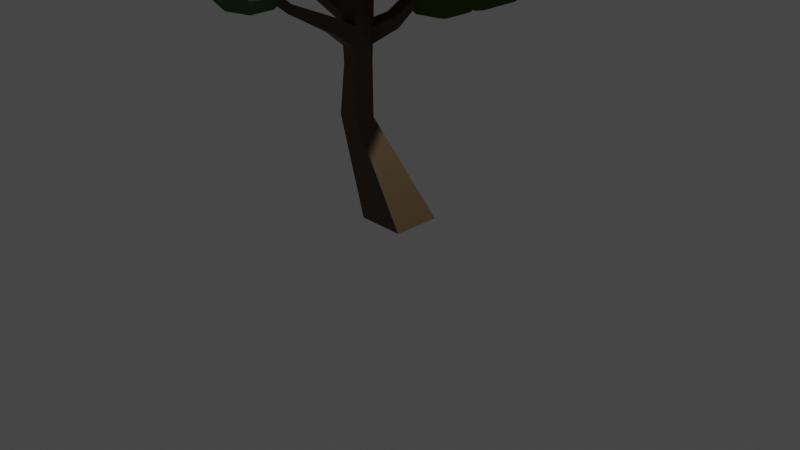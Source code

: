 # Source: tree2.blend  (saved by Blender 3.2.14; exported with 4.5.12 LTS)
import bpy
from mathutils import Matrix  # noqa: F401  (used for matrix-valued properties, if any)

bpy.ops.wm.read_factory_settings(use_empty=True)
scene = bpy.context.scene
scene.name = 'Scene'

# ---- collections
col_collection = bpy.data.collections.new('Collection'); scene.collection.children.link(col_collection)

# ---- materials (node trees are filled in below, after node groups)
mat_material3 = bpy.data.materials.new('Material3')
mat_material3.use_transparent_shadow = False
mat_material1 = bpy.data.materials.new('Material1')
mat_material1.use_transparent_shadow = False
mat_material2 = bpy.data.materials.new('Material2')
mat_material2.use_transparent_shadow = False

# ---- material node trees
mat_material3.use_nodes = True; mat_material3.node_tree.nodes.clear()
_N = mat_material3.node_tree.nodes; _L = mat_material3.node_tree.links
n0 = _N.new('ShaderNodeOutputMaterial'); n0.name = 'Material Output'; n0.location = (300, 300)
n1 = _N.new('ShaderNodeBsdfPrincipled'); n1.name = 'Principled BSDF'; n1.location = (10, 300)
n1.distribution = 'GGX'
n1.subsurface_method = 'RANDOM_WALK_SKIN'
n1.inputs[0].default_value = (0.07016, 0.04268, 0.01655, 1.0)
n1.inputs[3].default_value = 1.45
n1.inputs[27].default_value = (0.0, 0.0, 0.0, 1.0)
n1.inputs[28].default_value = 1.0
_L.new(n1.outputs[0], n0.inputs[0])
n0.is_active_output = True
mat_material1.use_nodes = True; mat_material1.node_tree.nodes.clear()
_N = mat_material1.node_tree.nodes; _L = mat_material1.node_tree.links
n0 = _N.new('ShaderNodeBsdfPrincipled'); n0.name = 'Principled BSDF'; n0.location = (10, 300)
n0.distribution = 'GGX'
n0.subsurface_method = 'RANDOM_WALK_SKIN'
n0.inputs[0].default_value = (0.07197, 0.1394, 0.06555, 1.0)
n0.inputs[2].default_value = 1.0
n0.inputs[3].default_value = 1.45
n0.inputs[13].default_value = 0.0
n0.inputs[27].default_value = (0.0, 0.0, 0.0, 1.0)
n0.inputs[28].default_value = 1.0
n1 = _N.new('ShaderNodeOutputMaterial'); n1.name = 'Material Output'; n1.location = (300, 300)
_L.new(n0.outputs[0], n1.inputs[0])
n1.is_active_output = True
mat_material2.use_nodes = True; mat_material2.node_tree.nodes.clear()
_N = mat_material2.node_tree.nodes; _L = mat_material2.node_tree.links
n0 = _N.new('ShaderNodeBsdfPrincipled'); n0.name = 'Principled BSDF'; n0.location = (10, 300)
n0.distribution = 'GGX'
n0.subsurface_method = 'RANDOM_WALK_SKIN'
n0.inputs[0].default_value = (0.05735, 0.1014, 0.01867, 1.0)
n0.inputs[2].default_value = 1.0
n0.inputs[3].default_value = 1.45
n0.inputs[13].default_value = 0.0
n0.inputs[27].default_value = (0.0, 0.0, 0.0, 1.0)
n0.inputs[28].default_value = 1.0
n1 = _N.new('ShaderNodeOutputMaterial'); n1.name = 'Material Output'; n1.location = (300, 300)
_L.new(n0.outputs[0], n1.inputs[0])
n1.is_active_output = True

# ---- world
world_world = bpy.data.worlds.new('World'); scene.world = world_world
world_world.use_nodes = True; world_world.node_tree.nodes.clear()
_N = world_world.node_tree.nodes; _L = world_world.node_tree.links
n0 = _N.new('ShaderNodeOutputWorld'); n0.name = 'World Output'; n0.location = (300, 300)
n1 = _N.new('ShaderNodeBackground'); n1.name = 'Background'; n1.location = (10, 300)
n1.inputs[0].default_value = (0.05088, 0.05088, 0.05088, 1.0)
_L.new(n1.outputs[0], n0.inputs[0])
n0.is_active_output = True
world_world.color = (0.05088, 0.05088, 0.05088)
world_world.use_sun_shadow = False
world_world.sun_shadow_jitter_overblur = 0.0

# ---- cameras
cam_camera = bpy.data.cameras.new('Camera')
cam_camera.clip_end = 100.0
cam_camera.ortho_scale = 7.314

# ---- lights
light_light = bpy.data.lights.new('Light', 'POINT')
light_light.transmission_factor = 0.0
light_light.energy = 1000.0
light_light.shadow_soft_size = 0.1
light_light.shadow_maximum_resolution = 0.006
light_light.use_absolute_resolution = True

# ---- meshes
me_cube2 = bpy.data.meshes.new('Cube2')
me_cube2.from_pydata([(-0.2555, -0.2555, 0.008776), (-0.4531, -0.3555, 1.096), (-0.2555, 0.2555, 0.008776), (-0.4555, -0.1287, 1.084), (0.2555, -0.2555, 0.008776), (-0.2264, -0.3538, 1.083), (0.2555, 0.2555, 0.008776), (-0.2288, -0.1271, 1.07), (-0.4148, -0.3301, 1.625), (-0.4136, -0.1382, 1.638), (-0.2214, -0.1397, 1.643), (-0.2226, -0.3316, 1.63), (-0.4216, -0.3611, 2.294), (-0.4202, -0.1345, 2.309), (-0.1931, -0.1363, 2.315), (-0.1946, -0.3629, 2.299), (-0.3442, 0.03238, 2.959), (-0.3423, 0.3253, 2.979), (-0.04882, 0.323, 2.986), (-0.05066, 0.03004, 2.966), (-0.2143, -0.1389, 1.811), (-0.2073, -0.138, 1.979), (-0.2002, -0.1371, 2.147), (-0.2016, -0.3551, 2.132), (-0.2086, -0.3472, 2.02), (-0.2156, -0.3394, 1.798), (-0.4165, -0.3378, 1.793), (-0.4182, -0.3456, 2.015), (-0.4199, -0.3533, 2.127), (-0.4185, -0.1354, 2.141), (-0.4169, -0.1363, 1.974), (-0.4153, -0.1373, 1.806), (-1.106, -0.2547, 2.199), (-1.107, -0.2595, 2.301), (-1.106, -0.1255, 2.31), (-1.105, -0.1261, 2.207), (-1.277, -0.2612, 2.393), (-1.279, -0.2703, 2.59), (-1.277, -0.0139, 2.607), (-1.275, -0.01498, 2.41), (-1.377, 0.01246, 2.709), (-1.377, 0.01118, 2.737), (-1.377, 0.04731, 2.739), (-1.377, 0.04716, 2.712), (-0.1586, -0.2647, 2.343), (-0.1226, -0.1664, 2.509), (-0.08664, -0.06819, 2.8), (-0.3635, -0.06599, 2.793), (-0.3829, -0.1644, 2.626), (-0.4022, -0.2627, 2.46), (-0.4007, -0.01954, 2.477), (-0.3812, 0.09541, 2.644), (-0.3618, 0.2104, 2.811), (-0.0849, 0.2082, 2.818), (-0.121, 0.09334, 2.527), (-0.1571, -0.02148, 2.359), (0.7562, -0.2334, 2.906), (0.7658, -0.2072, 2.95), (0.7662, -0.1382, 2.955), (0.7566, -0.1687, 2.91), (0.9673, -0.2315, 3.136), (0.9769, -0.2054, 3.181), (0.9773, -0.1363, 3.186), (0.9677, -0.1669, 3.141), (0.3226, -0.02242, 2.679), (0.2998, -0.09509, 2.573), (0.3216, -0.1868, 2.668), (0.2988, -0.249, 2.563), (0.0235, -0.02538, 1.993), (0.02897, -0.02471, 2.123), (-0.1335, -0.02342, 2.119), (-0.1323, -0.02414, 1.989), (0.2014, 0.1744, 2.332), (0.2053, 0.1748, 2.426), (0.08817, 0.1758, 2.423), (0.08908, 0.1753, 2.329), (-0.445, -0.1311, 1.222), (-0.4346, -0.1335, 1.361), (-0.4241, -0.1358, 1.5), (-0.2232, -0.1365, 1.5), (-0.2251, -0.1334, 1.357), (-0.2269, -0.1302, 1.214), (-0.2235, -0.3372, 1.493), (-0.2245, -0.3427, 1.356), (-0.2255, -0.3483, 1.22), (-0.4436, -0.3491, 1.228), (-0.434, -0.3428, 1.361), (-0.4244, -0.3364, 1.493), (-0.326, -0.5034, 2.114), (-0.333, -0.4955, 1.947), (-0.4769, -0.494, 1.942), (-0.4786, -0.5017, 2.109), (-0.4987, -0.8632, 2.271), (-0.5107, -0.9121, 2.191), (-0.5393, -0.8314, 2.183), (-0.6251, -0.8622, 2.268), (-0.7129, -1.04, 2.474), (-0.7249, -1.089, 2.393), (-0.7535, -1.008, 2.386), (-0.8393, -1.039, 2.471)], [], [(0, 1, 3, 2), (2, 3, 7, 6), (6, 7, 5, 4), (4, 5, 1, 0), (2, 6, 4, 0), (79, 78, 9, 10), (23, 22, 14, 15), (82, 79, 10, 11), (78, 87, 8, 9), (87, 82, 11, 8), (47, 46, 19, 16), (29, 28, 12, 13), (28, 23, 15, 12), (22, 29, 13, 14), (18, 17, 16, 19), (53, 52, 17, 18), (46, 53, 18, 19), (52, 47, 16, 17), (10, 9, 31, 20), (21, 20, 68, 69), (21, 30, 29, 22), (27, 26, 90, 91), (27, 24, 23, 28), (9, 8, 26, 31), (31, 26, 27, 30), (28, 29, 34, 33), (11, 10, 20, 25), (25, 20, 21, 24), (24, 21, 22, 23), (35, 32, 36, 39), (29, 30, 35, 34), (27, 28, 33, 32), (30, 27, 32, 35), (37, 38, 42, 41), (32, 33, 37, 36), (33, 34, 38, 37), (34, 35, 39, 38), (43, 40, 41, 42), (38, 39, 43, 42), (39, 36, 40, 43), (36, 37, 41, 40), (13, 12, 49, 50), (50, 49, 48, 51), (51, 48, 47, 52), (15, 14, 55, 44), (65, 64, 58, 59), (45, 54, 53, 46), (14, 13, 50, 55), (55, 50, 51, 54), (54, 51, 52, 53), (12, 15, 44, 49), (49, 44, 45, 48), (48, 45, 46, 47), (58, 57, 61, 62), (64, 66, 57, 58), (66, 67, 56, 57), (67, 65, 59, 56), (60, 63, 62, 61), (59, 58, 62, 63), (56, 59, 63, 60), (57, 56, 60, 61), (44, 55, 65, 67), (45, 44, 67, 66), (54, 45, 66, 64), (55, 54, 64, 65), (70, 69, 73, 74), (20, 31, 71, 68), (30, 21, 69, 70), (31, 30, 70, 71), (72, 75, 74, 73), (71, 70, 74, 75), (68, 71, 75, 72), (69, 68, 72, 73), (8, 11, 25, 26), (1, 5, 84, 85), (85, 84, 83, 86), (86, 83, 82, 87), (3, 1, 85, 76), (76, 85, 86, 77), (77, 86, 87, 78), (5, 7, 81, 84), (84, 81, 80, 83), (83, 80, 79, 82), (7, 3, 76, 81), (81, 76, 77, 80), (80, 77, 78, 79), (90, 89, 93, 94), (25, 24, 88, 89), (24, 27, 91, 88), (26, 25, 89, 90), (92, 95, 99, 96), (89, 88, 92, 93), (88, 91, 95, 92), (91, 90, 94, 95), (71, 68, 69, 70), (98, 97, 96, 99), (95, 94, 98, 99), (94, 93, 97, 98), (93, 92, 96, 97)])
_uv = me_cube2.uv_layers.new(name='UVMap')
_uv.uv.foreach_set('vector', [0.375, 0.0, 0.625, 0.0, 0.625, 0.25, 0.375, 0.25, 0.375, 0.25, 0.625, 0.25, 0.625, 0.5, 0.375, 0.5, 0.375, 0.5, 0.625, 0.5, 0.625, 0.75, 0.375, 0.75, 0.375, 0.75, 0.625, 0.75, 0.625, 1.0, 0.375, 1.0, 0.125, 0.5, 0.375, 0.5, 0.375, 0.75, 0.125, 0.75, 0.625, 0.5, 0.625, 0.25, 0.625, 0.25, 0.625, 0.5, 0.625, 0.75, 0.625, 0.5, 0.625, 0.5, 0.625, 0.75, 0.625, 0.75, 0.625, 0.5, 0.625, 0.5, 0.625, 0.75, 0.625, 0.25, 0.625, 0.0, 0.625, 0.0, 0.625, 0.25, 0.625, 1.0, 0.625, 0.75, 0.625, 0.75, 0.625, 1.0, 0.625, 1.0, 0.625, 0.75, 0.625, 0.75, 0.625, 1.0, 0.625, 0.25, 0.625, 0.0, 0.625, 0.0, 0.625, 0.25, 0.625, 1.0, 0.625, 0.75, 0.625, 0.75, 0.625, 1.0, 0.625, 0.5, 0.625, 0.25, 0.625, 0.25, 0.625, 0.5, 0.625, 0.5, 0.875, 0.5, 0.875, 0.75, 0.625, 0.75, 0.625, 0.5, 0.625, 0.25, 0.625, 0.25, 0.625, 0.5, 0.625, 0.75, 0.625, 0.5, 0.625, 0.5, 0.625, 0.75, 0.625, 0.25, 0.625, 0.0, 0.625, 0.0, 0.625, 0.25, 0.625, 0.5, 0.625, 0.25, 0.625, 0.25, 0.625, 0.5, 0.625, 0.5, 0.625, 0.5, 0.625, 0.5, 0.625, 0.5, 0.625, 0.5, 0.625, 0.25, 0.625, 0.25, 0.625, 0.5, 0.625, 0.0, 0.625, 0.0, 0.625, 0.0, 0.625, 0.0, 0.625, 1.0, 0.625, 0.75, 0.625, 0.75, 0.625, 1.0, 0.625, 0.25, 0.625, 0.0, 0.625, 0.0, 0.625, 0.25, 0.625, 0.25, 0.625, 0.0, 0.625, 0.0, 0.625, 0.25, 0.625, 0.0, 0.625, 0.25, 0.625, 0.25, 0.625, 0.0, 0.625, 0.75, 0.625, 0.5, 0.625, 0.5, 0.625, 0.75, 0.625, 0.75, 0.625, 0.5, 0.625, 0.5, 0.625, 0.75, 0.625, 0.75, 0.625, 0.5, 0.625, 0.5, 0.625, 0.75, 0.625, 0.25, 0.625, 0.0, 0.625, 0.0, 0.625, 0.25, 0.625, 0.25, 0.625, 0.25, 0.625, 0.25, 0.625, 0.25, 0.625, 1.0, 0.625, 1.0, 0.625, 1.0, 0.625, 1.0, 0.625, 0.25, 0.625, 0.0, 0.625, 0.0, 0.625, 0.25, 0.625, 0.0, 0.625, 0.25, 0.625, 0.25, 0.625, 0.0, 0.625, 1.0, 0.625, 1.0, 0.625, 1.0, 0.625, 1.0, 0.625, 0.0, 0.625, 0.25, 0.625, 0.25, 0.625, 0.0, 0.625, 0.25, 0.625, 0.25, 0.625, 0.25, 0.625, 0.25, 0.625, 0.25, 0.625, 0.0, 0.625, 0.0, 0.625, 0.25, 0.625, 0.25, 0.625, 0.25, 0.625, 0.25, 0.625, 0.25, 0.625, 0.25, 0.625, 0.0, 0.625, 0.0, 0.625, 0.25, 0.625, 1.0, 0.625, 1.0, 0.625, 1.0, 0.625, 1.0, 0.625, 0.25, 0.625, 0.0, 0.625, 0.0, 0.625, 0.25, 0.625, 0.25, 0.625, 0.0, 0.625, 0.0, 0.625, 0.25, 0.625, 0.25, 0.625, 0.0, 0.625, 0.0, 0.625, 0.25, 0.625, 0.75, 0.625, 0.5, 0.625, 0.5, 0.625, 0.75, 0.625, 0.5, 0.625, 0.5, 0.625, 0.5, 0.625, 0.5, 0.625, 0.75, 0.625, 0.5, 0.625, 0.5, 0.625, 0.75, 0.625, 0.5, 0.625, 0.25, 0.625, 0.25, 0.625, 0.5, 0.625, 0.5, 0.625, 0.25, 0.625, 0.25, 0.625, 0.5, 0.625, 0.5, 0.625, 0.25, 0.625, 0.25, 0.625, 0.5, 0.625, 1.0, 0.625, 0.75, 0.625, 0.75, 0.625, 1.0, 0.625, 1.0, 0.625, 0.75, 0.625, 0.75, 0.625, 1.0, 0.625, 1.0, 0.625, 0.75, 0.625, 0.75, 0.625, 1.0, 0.625, 0.5, 0.625, 0.75, 0.625, 0.75, 0.625, 0.5, 0.625, 0.5, 0.625, 0.75, 0.625, 0.75, 0.625, 0.5, 0.625, 0.75, 0.625, 0.75, 0.625, 0.75, 0.625, 0.75, 0.625, 0.75, 0.625, 0.5, 0.625, 0.5, 0.625, 0.75, 0.625, 0.75, 0.625, 0.5, 0.625, 0.5, 0.625, 0.75, 0.625, 0.5, 0.625, 0.5, 0.625, 0.5, 0.625, 0.5, 0.625, 0.75, 0.625, 0.5, 0.625, 0.5, 0.625, 0.75, 0.625, 0.75, 0.625, 0.75, 0.625, 0.75, 0.625, 0.75, 0.625, 0.75, 0.625, 0.5, 0.625, 0.5, 0.625, 0.75, 0.625, 0.75, 0.625, 0.75, 0.625, 0.75, 0.625, 0.75, 0.625, 0.5, 0.625, 0.75, 0.625, 0.75, 0.625, 0.5, 0.625, 0.5, 0.625, 0.5, 0.625, 0.5, 0.625, 0.5, 0.625, 0.25, 0.625, 0.5, 0.625, 0.5, 0.625, 0.25, 0.625, 0.5, 0.625, 0.25, 0.625, 0.25, 0.625, 0.5, 0.625, 0.25, 0.625, 0.5, 0.625, 0.5, 0.625, 0.25, 0.625, 0.25, 0.625, 0.25, 0.625, 0.25, 0.625, 0.25, 0.625, 0.5, 0.625, 0.25, 0.625, 0.25, 0.625, 0.5, 0.625, 0.25, 0.625, 0.25, 0.625, 0.25, 0.625, 0.25, 0.625, 0.5, 0.625, 0.25, 0.625, 0.25, 0.625, 0.5, 0.625, 0.5, 0.625, 0.5, 0.625, 0.5, 0.625, 0.5, 0.625, 0.0, 0.625, 0.75, 0.625, 0.75, 0.625, 0.0, 0.625, 1.0, 0.625, 0.75, 0.625, 0.75, 0.625, 1.0, 0.625, 1.0, 0.625, 0.75, 0.625, 0.75, 0.625, 1.0, 0.625, 1.0, 0.625, 0.75, 0.625, 0.75, 0.625, 1.0, 0.625, 0.25, 0.625, 0.0, 0.625, 0.0, 0.625, 0.25, 0.625, 0.25, 0.625, 0.0, 0.625, 0.0, 0.625, 0.25, 0.625, 0.25, 0.625, 0.0, 0.625, 0.0, 0.625, 0.25, 0.625, 0.75, 0.625, 0.5, 0.625, 0.5, 0.625, 0.75, 0.625, 0.75, 0.625, 0.5, 0.625, 0.5, 0.625, 0.75, 0.625, 0.75, 0.625, 0.5, 0.625, 0.5, 0.625, 0.75, 0.625, 0.5, 0.625, 0.25, 0.625, 0.25, 0.625, 0.5, 0.625, 0.5, 0.625, 0.25, 0.625, 0.25, 0.625, 0.5, 0.625, 0.5, 0.625, 0.25, 0.625, 0.25, 0.625, 0.5, 0.625, 0.0, 0.625, 0.75, 0.625, 0.75, 0.625, 0.0, 0.625, 0.75, 0.625, 0.75, 0.625, 0.75, 0.625, 0.75, 0.625, 0.75, 0.625, 1.0, 0.625, 1.0, 0.625, 0.75, 0.625, 0.0, 0.625, 0.75, 0.625, 0.75, 0.625, 0.0, 0.625, 0.75, 0.625, 1.0, 0.625, 1.0, 0.625, 0.75, 0.625, 0.75, 0.625, 0.75, 0.625, 0.75, 0.625, 0.75, 0.625, 0.75, 0.625, 1.0, 0.625, 1.0, 0.625, 0.75, 0.625, 0.0, 0.625, 0.0, 0.625, 0.0, 0.625, 0.0, 0.0, 0.0, 0.0, 0.0, 0.0, 0.0, 0.0, 0.0, 0.625, 1.0, 0.625, 0.75, 0.625, 0.75, 0.625, 1.0, 0.625, 0.0, 0.625, 0.0, 0.625, 0.0, 0.625, 0.0, 0.625, 0.0, 0.625, 0.75, 0.625, 0.75, 0.625, 0.0, 0.625, 0.75, 0.625, 0.75, 0.625, 0.75, 0.625, 0.75])
me_cube2.materials.append(mat_material3)
me_cube2.update()
me_icosphere = bpy.data.meshes.new('Icosphere')
me_icosphere.from_pydata([(0.0, 0.0, -1.0), (0.7236, -0.5257, -0.4472), (-0.2764, -0.8506, -0.4472), (-0.8944, 0.0, -0.4472), (-0.2764, 0.8506, -0.4472), (0.7236, 0.5257, -0.4472), (0.2764, -0.8506, 0.4472), (-0.7236, -0.5257, 0.4472), (-0.7236, 0.5257, 0.4472), (0.2764, 0.8506, 0.4472), (0.8944, 0.0, 0.4472), (0.0, 0.0, 1.0), (-0.1625, -0.5, -0.8507), (0.4253, -0.309, -0.8507), (0.2629, -0.809, -0.5257), (0.8506, 0.0, -0.5257), (0.4253, 0.309, -0.8507), (-0.5257, 0.0, -0.8507), (-0.6882, -0.5, -0.5257), (-0.1625, 0.5, -0.8507), (-0.6882, 0.5, -0.5257), (0.2629, 0.809, -0.5257), (0.9511, -0.309, 0.0), (0.9511, 0.309, 0.0), (0.0, -1.0, 0.0), (0.5878, -0.809, 0.0), (-0.9511, -0.309, 0.0), (-0.5878, -0.809, 0.0), (-0.5878, 0.809, 0.0), (-0.9511, 0.309, 0.0), (0.5878, 0.809, 0.0), (0.0, 1.0, 0.0), (0.6882, -0.5, 0.5257), (-0.2629, -0.809, 0.5257), (-0.8506, 0.0, 0.5257), (-0.2629, 0.809, 0.5257), (0.6882, 0.5, 0.5257), (0.1625, -0.5, 0.8507), (0.5257, 0.0, 0.8507), (-0.4253, -0.309, 0.8507), (-0.4253, 0.309, 0.8507), (0.1625, 0.5, 0.8507)], [], [(0, 13, 12), (1, 13, 15), (0, 12, 17), (0, 17, 19), (0, 19, 16), (1, 15, 22), (2, 14, 24), (3, 18, 26), (4, 20, 28), (5, 21, 30), (1, 22, 25), (2, 24, 27), (3, 26, 29), (4, 28, 31), (5, 30, 23), (6, 32, 37), (7, 33, 39), (8, 34, 40), (9, 35, 41), (10, 36, 38), (38, 41, 11), (38, 36, 41), (36, 9, 41), (41, 40, 11), (41, 35, 40), (35, 8, 40), (40, 39, 11), (40, 34, 39), (34, 7, 39), (39, 37, 11), (39, 33, 37), (33, 6, 37), (37, 38, 11), (37, 32, 38), (32, 10, 38), (23, 36, 10), (23, 30, 36), (30, 9, 36), (31, 35, 9), (31, 28, 35), (28, 8, 35), (29, 34, 8), (29, 26, 34), (26, 7, 34), (27, 33, 7), (27, 24, 33), (24, 6, 33), (25, 32, 6), (25, 22, 32), (22, 10, 32), (30, 31, 9), (30, 21, 31), (21, 4, 31), (28, 29, 8), (28, 20, 29), (20, 3, 29), (26, 27, 7), (26, 18, 27), (18, 2, 27), (24, 25, 6), (24, 14, 25), (14, 1, 25), (22, 23, 10), (22, 15, 23), (15, 5, 23), (16, 21, 5), (16, 19, 21), (19, 4, 21), (19, 20, 4), (19, 17, 20), (17, 3, 20), (17, 18, 3), (17, 12, 18), (12, 2, 18), (15, 16, 5), (15, 13, 16), (13, 0, 16), (12, 14, 2), (12, 13, 14), (13, 1, 14)])
_uv = me_icosphere.uv_layers.new(name='UVMap')
_uv.uv.foreach_set('vector', [0.1818, 0.0, 0.2273, 0.07873, 0.1364, 0.07873, 0.2727, 0.1575, 0.3182, 0.07873, 0.3636, 0.1575, 0.9091, 0.0, 0.9545, 0.07873, 0.8636, 0.07873, 0.7273, 0.0, 0.7727, 0.07873, 0.6818, 0.07873, 0.5455, 0.0, 0.5909, 0.07873, 0.5, 0.07873, 0.2727, 0.1575, 0.3636, 0.1575, 0.3182, 0.2362, 0.09091, 0.1575, 0.1818, 0.1575, 0.1364, 0.2362, 0.8182, 0.1575, 0.9091, 0.1575, 0.8636, 0.2362, 0.6364, 0.1575, 0.7273, 0.1575, 0.6818, 0.2362, 0.4545, 0.1575, 0.5455, 0.1575, 0.5, 0.2362, 0.2727, 0.1575, 0.3182, 0.2362, 0.2273, 0.2362, 0.09091, 0.1575, 0.1364, 0.2362, 0.04546, 0.2362, 0.8182, 0.1575, 0.8636, 0.2362, 0.7727, 0.2362, 0.6364, 0.1575, 0.6818, 0.2362, 0.5909, 0.2362, 0.4545, 0.1575, 0.5, 0.2362, 0.4091, 0.2362, 0.1818, 0.3149, 0.2727, 0.3149, 0.2273, 0.3937, 0.0, 0.3149, 0.09091, 0.3149, 0.04546, 0.3937, 0.7273, 0.3149, 0.8182, 0.3149, 0.7727, 0.3937, 0.5455, 0.3149, 0.6364, 0.3149, 0.5909, 0.3937, 0.3636, 0.3149, 0.4545, 0.3149, 0.4091, 0.3937, 0.4091, 0.3937, 0.5, 0.3937, 0.4545, 0.4724, 0.4091, 0.3937, 0.4545, 0.3149, 0.5, 0.3937, 0.4545, 0.3149, 0.5455, 0.3149, 0.5, 0.3937, 0.5909, 0.3937, 0.6818, 0.3937, 0.6364, 0.4724, 0.5909, 0.3937, 0.6364, 0.3149, 0.6818, 0.3937, 0.6364, 0.3149, 0.7273, 0.3149, 0.6818, 0.3937, 0.7727, 0.3937, 0.8636, 0.3937, 0.8182, 0.4724, 0.7727, 0.3937, 0.8182, 0.3149, 0.8636, 0.3937, 0.8182, 0.3149, 0.9091, 0.3149, 0.8636, 0.3937, 0.04546, 0.3937, 0.1364, 0.3937, 0.09091, 0.4724, 0.04546, 0.3937, 0.09091, 0.3149, 0.1364, 0.3937, 0.09091, 0.3149, 0.1818, 0.3149, 0.1364, 0.3937, 0.2273, 0.3937, 0.3182, 0.3937, 0.2727, 0.4724, 0.2273, 0.3937, 0.2727, 0.3149, 0.3182, 0.3937, 0.2727, 0.3149, 0.3636, 0.3149, 0.3182, 0.3937, 0.4091, 0.2362, 0.4545, 0.3149, 0.3636, 0.3149, 0.4091, 0.2362, 0.5, 0.2362, 0.4545, 0.3149, 0.5, 0.2362, 0.5455, 0.3149, 0.4545, 0.3149, 0.5909, 0.2362, 0.6364, 0.3149, 0.5455, 0.3149, 0.5909, 0.2362, 0.6818, 0.2362, 0.6364, 0.3149, 0.6818, 0.2362, 0.7273, 0.3149, 0.6364, 0.3149, 0.7727, 0.2362, 0.8182, 0.3149, 0.7273, 0.3149, 0.7727, 0.2362, 0.8636, 0.2362, 0.8182, 0.3149, 0.8636, 0.2362, 0.9091, 0.3149, 0.8182, 0.3149, 0.04546, 0.2362, 0.09091, 0.3149, 0.0, 0.3149, 0.04546, 0.2362, 0.1364, 0.2362, 0.09091, 0.3149, 0.1364, 0.2362, 0.1818, 0.3149, 0.09091, 0.3149, 0.2273, 0.2362, 0.2727, 0.3149, 0.1818, 0.3149, 0.2273, 0.2362, 0.3182, 0.2362, 0.2727, 0.3149, 0.3182, 0.2362, 0.3636, 0.3149, 0.2727, 0.3149, 0.5, 0.2362, 0.5909, 0.2362, 0.5455, 0.3149, 0.5, 0.2362, 0.5455, 0.1575, 0.5909, 0.2362, 0.5455, 0.1575, 0.6364, 0.1575, 0.5909, 0.2362, 0.6818, 0.2362, 0.7727, 0.2362, 0.7273, 0.3149, 0.6818, 0.2362, 0.7273, 0.1575, 0.7727, 0.2362, 0.7273, 0.1575, 0.8182, 0.1575, 0.7727, 0.2362, 0.8636, 0.2362, 0.9545, 0.2362, 0.9091, 0.3149, 0.8636, 0.2362, 0.9091, 0.1575, 0.9545, 0.2362, 0.9091, 0.1575, 1.0, 0.1575, 0.9545, 0.2362, 0.1364, 0.2362, 0.2273, 0.2362, 0.1818, 0.3149, 0.1364, 0.2362, 0.1818, 0.1575, 0.2273, 0.2362, 0.1818, 0.1575, 0.2727, 0.1575, 0.2273, 0.2362, 0.3182, 0.2362, 0.4091, 0.2362, 0.3636, 0.3149, 0.3182, 0.2362, 0.3636, 0.1575, 0.4091, 0.2362, 0.3636, 0.1575, 0.4545, 0.1575, 0.4091, 0.2362, 0.5, 0.07873, 0.5455, 0.1575, 0.4545, 0.1575, 0.5, 0.07873, 0.5909, 0.07873, 0.5455, 0.1575, 0.5909, 0.07873, 0.6364, 0.1575, 0.5455, 0.1575, 0.6818, 0.07873, 0.7273, 0.1575, 0.6364, 0.1575, 0.6818, 0.07873, 0.7727, 0.07873, 0.7273, 0.1575, 0.7727, 0.07873, 0.8182, 0.1575, 0.7273, 0.1575, 0.8636, 0.07873, 0.9091, 0.1575, 0.8182, 0.1575, 0.8636, 0.07873, 0.9545, 0.07873, 0.9091, 0.1575, 0.9545, 0.07873, 1.0, 0.1575, 0.9091, 0.1575, 0.3636, 0.1575, 0.4091, 0.07873, 0.4545, 0.1575, 0.3636, 0.1575, 0.3182, 0.07873, 0.4091, 0.07873, 0.3182, 0.07873, 0.3636, 0.0, 0.4091, 0.07873, 0.1364, 0.07873, 0.1818, 0.1575, 0.09091, 0.1575, 0.1364, 0.07873, 0.2273, 0.07873, 0.1818, 0.1575, 0.2273, 0.07873, 0.2727, 0.1575, 0.1818, 0.1575])
me_icosphere.materials.append(mat_material1)
me_icosphere.update()
me_icosphere1 = bpy.data.meshes.new('Icosphere1')
me_icosphere1.from_pydata([(0.0, 0.0, -1.0), (0.7236, -0.5257, -0.4472), (-0.2764, -0.8506, -0.4472), (-0.8944, 0.0, -0.4472), (-0.2764, 0.8506, -0.4472), (0.7236, 0.5257, -0.4472), (0.2764, -0.8506, 0.4472), (-0.7236, -0.5257, 0.4472), (-0.7236, 0.5257, 0.4472), (0.2764, 0.8506, 0.4472), (0.8944, 0.0, 0.4472), (0.0, 0.0, 1.0), (-0.1625, -0.5, -0.8507), (0.4253, -0.309, -0.8507), (0.2629, -0.809, -0.5257), (0.8506, 0.0, -0.5257), (0.4253, 0.309, -0.8507), (-0.5257, 0.0, -0.8507), (-0.6882, -0.5, -0.5257), (-0.1625, 0.5, -0.8507), (-0.6882, 0.5, -0.5257), (0.2629, 0.809, -0.5257), (0.9511, -0.309, 0.0), (0.9511, 0.309, 0.0), (0.0, -1.0, 0.0), (0.5878, -0.809, 0.0), (-0.9511, -0.309, 0.0), (-0.5878, -0.809, 0.0), (-0.5878, 0.809, 0.0), (-0.9511, 0.309, 0.0), (0.5878, 0.809, 0.0), (0.0, 1.0, 0.0), (0.6882, -0.5, 0.5257), (-0.2629, -0.809, 0.5257), (-0.8506, 0.0, 0.5257), (-0.2629, 0.809, 0.5257), (0.6882, 0.5, 0.5257), (0.1625, -0.5, 0.8507), (0.5257, 0.0, 0.8507), (-0.4253, -0.309, 0.8507), (-0.4253, 0.309, 0.8507), (0.1625, 0.5, 0.8507)], [], [(0, 13, 12), (1, 13, 15), (0, 12, 17), (0, 17, 19), (0, 19, 16), (1, 15, 22), (2, 14, 24), (3, 18, 26), (4, 20, 28), (5, 21, 30), (1, 22, 25), (2, 24, 27), (3, 26, 29), (4, 28, 31), (5, 30, 23), (6, 32, 37), (7, 33, 39), (8, 34, 40), (9, 35, 41), (10, 36, 38), (38, 41, 11), (38, 36, 41), (36, 9, 41), (41, 40, 11), (41, 35, 40), (35, 8, 40), (40, 39, 11), (40, 34, 39), (34, 7, 39), (39, 37, 11), (39, 33, 37), (33, 6, 37), (37, 38, 11), (37, 32, 38), (32, 10, 38), (23, 36, 10), (23, 30, 36), (30, 9, 36), (31, 35, 9), (31, 28, 35), (28, 8, 35), (29, 34, 8), (29, 26, 34), (26, 7, 34), (27, 33, 7), (27, 24, 33), (24, 6, 33), (25, 32, 6), (25, 22, 32), (22, 10, 32), (30, 31, 9), (30, 21, 31), (21, 4, 31), (28, 29, 8), (28, 20, 29), (20, 3, 29), (26, 27, 7), (26, 18, 27), (18, 2, 27), (24, 25, 6), (24, 14, 25), (14, 1, 25), (22, 23, 10), (22, 15, 23), (15, 5, 23), (16, 21, 5), (16, 19, 21), (19, 4, 21), (19, 20, 4), (19, 17, 20), (17, 3, 20), (17, 18, 3), (17, 12, 18), (12, 2, 18), (15, 16, 5), (15, 13, 16), (13, 0, 16), (12, 14, 2), (12, 13, 14), (13, 1, 14)])
_uv = me_icosphere1.uv_layers.new(name='UVMap')
_uv.uv.foreach_set('vector', [0.1818, 0.0, 0.2273, 0.07873, 0.1364, 0.07873, 0.2727, 0.1575, 0.3182, 0.07873, 0.3636, 0.1575, 0.9091, 0.0, 0.9545, 0.07873, 0.8636, 0.07873, 0.7273, 0.0, 0.7727, 0.07873, 0.6818, 0.07873, 0.5455, 0.0, 0.5909, 0.07873, 0.5, 0.07873, 0.2727, 0.1575, 0.3636, 0.1575, 0.3182, 0.2362, 0.09091, 0.1575, 0.1818, 0.1575, 0.1364, 0.2362, 0.8182, 0.1575, 0.9091, 0.1575, 0.8636, 0.2362, 0.6364, 0.1575, 0.7273, 0.1575, 0.6818, 0.2362, 0.4545, 0.1575, 0.5455, 0.1575, 0.5, 0.2362, 0.2727, 0.1575, 0.3182, 0.2362, 0.2273, 0.2362, 0.09091, 0.1575, 0.1364, 0.2362, 0.04546, 0.2362, 0.8182, 0.1575, 0.8636, 0.2362, 0.7727, 0.2362, 0.6364, 0.1575, 0.6818, 0.2362, 0.5909, 0.2362, 0.4545, 0.1575, 0.5, 0.2362, 0.4091, 0.2362, 0.1818, 0.3149, 0.2727, 0.3149, 0.2273, 0.3937, 0.0, 0.3149, 0.09091, 0.3149, 0.04546, 0.3937, 0.7273, 0.3149, 0.8182, 0.3149, 0.7727, 0.3937, 0.5455, 0.3149, 0.6364, 0.3149, 0.5909, 0.3937, 0.3636, 0.3149, 0.4545, 0.3149, 0.4091, 0.3937, 0.4091, 0.3937, 0.5, 0.3937, 0.4545, 0.4724, 0.4091, 0.3937, 0.4545, 0.3149, 0.5, 0.3937, 0.4545, 0.3149, 0.5455, 0.3149, 0.5, 0.3937, 0.5909, 0.3937, 0.6818, 0.3937, 0.6364, 0.4724, 0.5909, 0.3937, 0.6364, 0.3149, 0.6818, 0.3937, 0.6364, 0.3149, 0.7273, 0.3149, 0.6818, 0.3937, 0.7727, 0.3937, 0.8636, 0.3937, 0.8182, 0.4724, 0.7727, 0.3937, 0.8182, 0.3149, 0.8636, 0.3937, 0.8182, 0.3149, 0.9091, 0.3149, 0.8636, 0.3937, 0.04546, 0.3937, 0.1364, 0.3937, 0.09091, 0.4724, 0.04546, 0.3937, 0.09091, 0.3149, 0.1364, 0.3937, 0.09091, 0.3149, 0.1818, 0.3149, 0.1364, 0.3937, 0.2273, 0.3937, 0.3182, 0.3937, 0.2727, 0.4724, 0.2273, 0.3937, 0.2727, 0.3149, 0.3182, 0.3937, 0.2727, 0.3149, 0.3636, 0.3149, 0.3182, 0.3937, 0.4091, 0.2362, 0.4545, 0.3149, 0.3636, 0.3149, 0.4091, 0.2362, 0.5, 0.2362, 0.4545, 0.3149, 0.5, 0.2362, 0.5455, 0.3149, 0.4545, 0.3149, 0.5909, 0.2362, 0.6364, 0.3149, 0.5455, 0.3149, 0.5909, 0.2362, 0.6818, 0.2362, 0.6364, 0.3149, 0.6818, 0.2362, 0.7273, 0.3149, 0.6364, 0.3149, 0.7727, 0.2362, 0.8182, 0.3149, 0.7273, 0.3149, 0.7727, 0.2362, 0.8636, 0.2362, 0.8182, 0.3149, 0.8636, 0.2362, 0.9091, 0.3149, 0.8182, 0.3149, 0.04546, 0.2362, 0.09091, 0.3149, 0.0, 0.3149, 0.04546, 0.2362, 0.1364, 0.2362, 0.09091, 0.3149, 0.1364, 0.2362, 0.1818, 0.3149, 0.09091, 0.3149, 0.2273, 0.2362, 0.2727, 0.3149, 0.1818, 0.3149, 0.2273, 0.2362, 0.3182, 0.2362, 0.2727, 0.3149, 0.3182, 0.2362, 0.3636, 0.3149, 0.2727, 0.3149, 0.5, 0.2362, 0.5909, 0.2362, 0.5455, 0.3149, 0.5, 0.2362, 0.5455, 0.1575, 0.5909, 0.2362, 0.5455, 0.1575, 0.6364, 0.1575, 0.5909, 0.2362, 0.6818, 0.2362, 0.7727, 0.2362, 0.7273, 0.3149, 0.6818, 0.2362, 0.7273, 0.1575, 0.7727, 0.2362, 0.7273, 0.1575, 0.8182, 0.1575, 0.7727, 0.2362, 0.8636, 0.2362, 0.9545, 0.2362, 0.9091, 0.3149, 0.8636, 0.2362, 0.9091, 0.1575, 0.9545, 0.2362, 0.9091, 0.1575, 1.0, 0.1575, 0.9545, 0.2362, 0.1364, 0.2362, 0.2273, 0.2362, 0.1818, 0.3149, 0.1364, 0.2362, 0.1818, 0.1575, 0.2273, 0.2362, 0.1818, 0.1575, 0.2727, 0.1575, 0.2273, 0.2362, 0.3182, 0.2362, 0.4091, 0.2362, 0.3636, 0.3149, 0.3182, 0.2362, 0.3636, 0.1575, 0.4091, 0.2362, 0.3636, 0.1575, 0.4545, 0.1575, 0.4091, 0.2362, 0.5, 0.07873, 0.5455, 0.1575, 0.4545, 0.1575, 0.5, 0.07873, 0.5909, 0.07873, 0.5455, 0.1575, 0.5909, 0.07873, 0.6364, 0.1575, 0.5455, 0.1575, 0.6818, 0.07873, 0.7273, 0.1575, 0.6364, 0.1575, 0.6818, 0.07873, 0.7727, 0.07873, 0.7273, 0.1575, 0.7727, 0.07873, 0.8182, 0.1575, 0.7273, 0.1575, 0.8636, 0.07873, 0.9091, 0.1575, 0.8182, 0.1575, 0.8636, 0.07873, 0.9545, 0.07873, 0.9091, 0.1575, 0.9545, 0.07873, 1.0, 0.1575, 0.9091, 0.1575, 0.3636, 0.1575, 0.4091, 0.07873, 0.4545, 0.1575, 0.3636, 0.1575, 0.3182, 0.07873, 0.4091, 0.07873, 0.3182, 0.07873, 0.3636, 0.0, 0.4091, 0.07873, 0.1364, 0.07873, 0.1818, 0.1575, 0.09091, 0.1575, 0.1364, 0.07873, 0.2273, 0.07873, 0.1818, 0.1575, 0.2273, 0.07873, 0.2727, 0.1575, 0.1818, 0.1575])
me_icosphere1.materials.append(mat_material2)
me_icosphere1.update()
me_icosphere2 = bpy.data.meshes.new('Icosphere2')
me_icosphere2.from_pydata([(0.0, 0.0, -1.0), (0.7236, -0.5257, -0.4472), (-0.2764, -0.8506, -0.4472), (-0.8944, 0.0, -0.4472), (-0.2764, 0.8506, -0.4472), (0.7236, 0.5257, -0.4472), (0.2764, -0.8506, 0.4472), (-0.7236, -0.5257, 0.4472), (-0.7236, 0.5257, 0.4472), (0.2764, 0.8506, 0.4472), (0.8944, 0.0, 0.4472), (0.0, 0.0, 1.0), (-0.1625, -0.5, -0.8507), (0.4253, -0.309, -0.8507), (0.2629, -0.809, -0.5257), (0.8506, 0.0, -0.5257), (0.4253, 0.309, -0.8507), (-0.5257, 0.0, -0.8507), (-0.6882, -0.5, -0.5257), (-0.1625, 0.5, -0.8507), (-0.6882, 0.5, -0.5257), (0.2629, 0.809, -0.5257), (0.9511, -0.309, 0.0), (0.9511, 0.309, 0.0), (0.0, -1.0, 0.0), (0.5878, -0.809, 0.0), (-0.9511, -0.309, 0.0), (-0.5878, -0.809, 0.0), (-0.5878, 0.809, 0.0), (-0.9511, 0.309, 0.0), (0.5878, 0.809, 0.0), (0.0, 1.0, 0.0), (0.6882, -0.5, 0.5257), (-0.2629, -0.809, 0.5257), (-0.8506, 0.0, 0.5257), (-0.2629, 0.809, 0.5257), (0.6882, 0.5, 0.5257), (0.1625, -0.5, 0.8507), (0.5257, 0.0, 0.8507), (-0.4253, -0.309, 0.8507), (-0.4253, 0.309, 0.8507), (0.1625, 0.5, 0.8507)], [], [(0, 13, 12), (1, 13, 15), (0, 12, 17), (0, 17, 19), (0, 19, 16), (1, 15, 22), (2, 14, 24), (3, 18, 26), (4, 20, 28), (5, 21, 30), (1, 22, 25), (2, 24, 27), (3, 26, 29), (4, 28, 31), (5, 30, 23), (6, 32, 37), (7, 33, 39), (8, 34, 40), (9, 35, 41), (10, 36, 38), (38, 41, 11), (38, 36, 41), (36, 9, 41), (41, 40, 11), (41, 35, 40), (35, 8, 40), (40, 39, 11), (40, 34, 39), (34, 7, 39), (39, 37, 11), (39, 33, 37), (33, 6, 37), (37, 38, 11), (37, 32, 38), (32, 10, 38), (23, 36, 10), (23, 30, 36), (30, 9, 36), (31, 35, 9), (31, 28, 35), (28, 8, 35), (29, 34, 8), (29, 26, 34), (26, 7, 34), (27, 33, 7), (27, 24, 33), (24, 6, 33), (25, 32, 6), (25, 22, 32), (22, 10, 32), (30, 31, 9), (30, 21, 31), (21, 4, 31), (28, 29, 8), (28, 20, 29), (20, 3, 29), (26, 27, 7), (26, 18, 27), (18, 2, 27), (24, 25, 6), (24, 14, 25), (14, 1, 25), (22, 23, 10), (22, 15, 23), (15, 5, 23), (16, 21, 5), (16, 19, 21), (19, 4, 21), (19, 20, 4), (19, 17, 20), (17, 3, 20), (17, 18, 3), (17, 12, 18), (12, 2, 18), (15, 16, 5), (15, 13, 16), (13, 0, 16), (12, 14, 2), (12, 13, 14), (13, 1, 14)])
_uv = me_icosphere2.uv_layers.new(name='UVMap')
_uv.uv.foreach_set('vector', [0.1818, 0.0, 0.2273, 0.07873, 0.1364, 0.07873, 0.2727, 0.1575, 0.3182, 0.07873, 0.3636, 0.1575, 0.9091, 0.0, 0.9545, 0.07873, 0.8636, 0.07873, 0.7273, 0.0, 0.7727, 0.07873, 0.6818, 0.07873, 0.5455, 0.0, 0.5909, 0.07873, 0.5, 0.07873, 0.2727, 0.1575, 0.3636, 0.1575, 0.3182, 0.2362, 0.09091, 0.1575, 0.1818, 0.1575, 0.1364, 0.2362, 0.8182, 0.1575, 0.9091, 0.1575, 0.8636, 0.2362, 0.6364, 0.1575, 0.7273, 0.1575, 0.6818, 0.2362, 0.4545, 0.1575, 0.5455, 0.1575, 0.5, 0.2362, 0.2727, 0.1575, 0.3182, 0.2362, 0.2273, 0.2362, 0.09091, 0.1575, 0.1364, 0.2362, 0.04546, 0.2362, 0.8182, 0.1575, 0.8636, 0.2362, 0.7727, 0.2362, 0.6364, 0.1575, 0.6818, 0.2362, 0.5909, 0.2362, 0.4545, 0.1575, 0.5, 0.2362, 0.4091, 0.2362, 0.1818, 0.3149, 0.2727, 0.3149, 0.2273, 0.3937, 0.0, 0.3149, 0.09091, 0.3149, 0.04546, 0.3937, 0.7273, 0.3149, 0.8182, 0.3149, 0.7727, 0.3937, 0.5455, 0.3149, 0.6364, 0.3149, 0.5909, 0.3937, 0.3636, 0.3149, 0.4545, 0.3149, 0.4091, 0.3937, 0.4091, 0.3937, 0.5, 0.3937, 0.4545, 0.4724, 0.4091, 0.3937, 0.4545, 0.3149, 0.5, 0.3937, 0.4545, 0.3149, 0.5455, 0.3149, 0.5, 0.3937, 0.5909, 0.3937, 0.6818, 0.3937, 0.6364, 0.4724, 0.5909, 0.3937, 0.6364, 0.3149, 0.6818, 0.3937, 0.6364, 0.3149, 0.7273, 0.3149, 0.6818, 0.3937, 0.7727, 0.3937, 0.8636, 0.3937, 0.8182, 0.4724, 0.7727, 0.3937, 0.8182, 0.3149, 0.8636, 0.3937, 0.8182, 0.3149, 0.9091, 0.3149, 0.8636, 0.3937, 0.04546, 0.3937, 0.1364, 0.3937, 0.09091, 0.4724, 0.04546, 0.3937, 0.09091, 0.3149, 0.1364, 0.3937, 0.09091, 0.3149, 0.1818, 0.3149, 0.1364, 0.3937, 0.2273, 0.3937, 0.3182, 0.3937, 0.2727, 0.4724, 0.2273, 0.3937, 0.2727, 0.3149, 0.3182, 0.3937, 0.2727, 0.3149, 0.3636, 0.3149, 0.3182, 0.3937, 0.4091, 0.2362, 0.4545, 0.3149, 0.3636, 0.3149, 0.4091, 0.2362, 0.5, 0.2362, 0.4545, 0.3149, 0.5, 0.2362, 0.5455, 0.3149, 0.4545, 0.3149, 0.5909, 0.2362, 0.6364, 0.3149, 0.5455, 0.3149, 0.5909, 0.2362, 0.6818, 0.2362, 0.6364, 0.3149, 0.6818, 0.2362, 0.7273, 0.3149, 0.6364, 0.3149, 0.7727, 0.2362, 0.8182, 0.3149, 0.7273, 0.3149, 0.7727, 0.2362, 0.8636, 0.2362, 0.8182, 0.3149, 0.8636, 0.2362, 0.9091, 0.3149, 0.8182, 0.3149, 0.04546, 0.2362, 0.09091, 0.3149, 0.0, 0.3149, 0.04546, 0.2362, 0.1364, 0.2362, 0.09091, 0.3149, 0.1364, 0.2362, 0.1818, 0.3149, 0.09091, 0.3149, 0.2273, 0.2362, 0.2727, 0.3149, 0.1818, 0.3149, 0.2273, 0.2362, 0.3182, 0.2362, 0.2727, 0.3149, 0.3182, 0.2362, 0.3636, 0.3149, 0.2727, 0.3149, 0.5, 0.2362, 0.5909, 0.2362, 0.5455, 0.3149, 0.5, 0.2362, 0.5455, 0.1575, 0.5909, 0.2362, 0.5455, 0.1575, 0.6364, 0.1575, 0.5909, 0.2362, 0.6818, 0.2362, 0.7727, 0.2362, 0.7273, 0.3149, 0.6818, 0.2362, 0.7273, 0.1575, 0.7727, 0.2362, 0.7273, 0.1575, 0.8182, 0.1575, 0.7727, 0.2362, 0.8636, 0.2362, 0.9545, 0.2362, 0.9091, 0.3149, 0.8636, 0.2362, 0.9091, 0.1575, 0.9545, 0.2362, 0.9091, 0.1575, 1.0, 0.1575, 0.9545, 0.2362, 0.1364, 0.2362, 0.2273, 0.2362, 0.1818, 0.3149, 0.1364, 0.2362, 0.1818, 0.1575, 0.2273, 0.2362, 0.1818, 0.1575, 0.2727, 0.1575, 0.2273, 0.2362, 0.3182, 0.2362, 0.4091, 0.2362, 0.3636, 0.3149, 0.3182, 0.2362, 0.3636, 0.1575, 0.4091, 0.2362, 0.3636, 0.1575, 0.4545, 0.1575, 0.4091, 0.2362, 0.5, 0.07873, 0.5455, 0.1575, 0.4545, 0.1575, 0.5, 0.07873, 0.5909, 0.07873, 0.5455, 0.1575, 0.5909, 0.07873, 0.6364, 0.1575, 0.5455, 0.1575, 0.6818, 0.07873, 0.7273, 0.1575, 0.6364, 0.1575, 0.6818, 0.07873, 0.7727, 0.07873, 0.7273, 0.1575, 0.7727, 0.07873, 0.8182, 0.1575, 0.7273, 0.1575, 0.8636, 0.07873, 0.9091, 0.1575, 0.8182, 0.1575, 0.8636, 0.07873, 0.9545, 0.07873, 0.9091, 0.1575, 0.9545, 0.07873, 1.0, 0.1575, 0.9091, 0.1575, 0.3636, 0.1575, 0.4091, 0.07873, 0.4545, 0.1575, 0.3636, 0.1575, 0.3182, 0.07873, 0.4091, 0.07873, 0.3182, 0.07873, 0.3636, 0.0, 0.4091, 0.07873, 0.1364, 0.07873, 0.1818, 0.1575, 0.09091, 0.1575, 0.1364, 0.07873, 0.2273, 0.07873, 0.1818, 0.1575, 0.2273, 0.07873, 0.2727, 0.1575, 0.1818, 0.1575])
me_icosphere2.materials.append(mat_material1)
me_icosphere2.update()
me_icosphere3 = bpy.data.meshes.new('Icosphere3')
me_icosphere3.from_pydata([(0.0, 0.0, -1.0), (0.7236, -0.5257, -0.4472), (-0.2764, -0.8506, -0.4472), (-0.8944, 0.0, -0.4472), (-0.2764, 0.8506, -0.4472), (0.7236, 0.5257, -0.4472), (0.2764, -0.8506, 0.4472), (-0.7236, -0.5257, 0.4472), (-0.7236, 0.5257, 0.4472), (0.2764, 0.8506, 0.4472), (0.8944, 0.0, 0.4472), (0.0, 0.0, 1.0), (-0.1625, -0.5, -0.8507), (0.4253, -0.309, -0.8507), (0.2629, -0.809, -0.5257), (0.8506, 0.0, -0.5257), (0.4253, 0.309, -0.8507), (-0.5257, 0.0, -0.8507), (-0.6882, -0.5, -0.5257), (-0.1625, 0.5, -0.8507), (-0.6882, 0.5, -0.5257), (0.2629, 0.809, -0.5257), (0.9511, -0.309, 0.0), (0.9511, 0.309, 0.0), (0.0, -1.0, 0.0), (0.5878, -0.809, 0.0), (-0.9511, -0.309, 0.0), (-0.5878, -0.809, 0.0), (-0.5878, 0.809, 0.0), (-0.9511, 0.309, 0.0), (0.5878, 0.809, 0.0), (0.0, 1.0, 0.0), (0.6882, -0.5, 0.5257), (-0.2629, -0.809, 0.5257), (-0.8506, 0.0, 0.5257), (-0.2629, 0.809, 0.5257), (0.6882, 0.5, 0.5257), (0.1625, -0.5, 0.8507), (0.5257, 0.0, 0.8507), (-0.4253, -0.309, 0.8507), (-0.4253, 0.309, 0.8507), (0.1625, 0.5, 0.8507)], [], [(0, 13, 12), (1, 13, 15), (0, 12, 17), (0, 17, 19), (0, 19, 16), (1, 15, 22), (2, 14, 24), (3, 18, 26), (4, 20, 28), (5, 21, 30), (1, 22, 25), (2, 24, 27), (3, 26, 29), (4, 28, 31), (5, 30, 23), (6, 32, 37), (7, 33, 39), (8, 34, 40), (9, 35, 41), (10, 36, 38), (38, 41, 11), (38, 36, 41), (36, 9, 41), (41, 40, 11), (41, 35, 40), (35, 8, 40), (40, 39, 11), (40, 34, 39), (34, 7, 39), (39, 37, 11), (39, 33, 37), (33, 6, 37), (37, 38, 11), (37, 32, 38), (32, 10, 38), (23, 36, 10), (23, 30, 36), (30, 9, 36), (31, 35, 9), (31, 28, 35), (28, 8, 35), (29, 34, 8), (29, 26, 34), (26, 7, 34), (27, 33, 7), (27, 24, 33), (24, 6, 33), (25, 32, 6), (25, 22, 32), (22, 10, 32), (30, 31, 9), (30, 21, 31), (21, 4, 31), (28, 29, 8), (28, 20, 29), (20, 3, 29), (26, 27, 7), (26, 18, 27), (18, 2, 27), (24, 25, 6), (24, 14, 25), (14, 1, 25), (22, 23, 10), (22, 15, 23), (15, 5, 23), (16, 21, 5), (16, 19, 21), (19, 4, 21), (19, 20, 4), (19, 17, 20), (17, 3, 20), (17, 18, 3), (17, 12, 18), (12, 2, 18), (15, 16, 5), (15, 13, 16), (13, 0, 16), (12, 14, 2), (12, 13, 14), (13, 1, 14)])
_uv = me_icosphere3.uv_layers.new(name='UVMap')
_uv.uv.foreach_set('vector', [0.1818, 0.0, 0.2273, 0.07873, 0.1364, 0.07873, 0.2727, 0.1575, 0.3182, 0.07873, 0.3636, 0.1575, 0.9091, 0.0, 0.9545, 0.07873, 0.8636, 0.07873, 0.7273, 0.0, 0.7727, 0.07873, 0.6818, 0.07873, 0.5455, 0.0, 0.5909, 0.07873, 0.5, 0.07873, 0.2727, 0.1575, 0.3636, 0.1575, 0.3182, 0.2362, 0.09091, 0.1575, 0.1818, 0.1575, 0.1364, 0.2362, 0.8182, 0.1575, 0.9091, 0.1575, 0.8636, 0.2362, 0.6364, 0.1575, 0.7273, 0.1575, 0.6818, 0.2362, 0.4545, 0.1575, 0.5455, 0.1575, 0.5, 0.2362, 0.2727, 0.1575, 0.3182, 0.2362, 0.2273, 0.2362, 0.09091, 0.1575, 0.1364, 0.2362, 0.04546, 0.2362, 0.8182, 0.1575, 0.8636, 0.2362, 0.7727, 0.2362, 0.6364, 0.1575, 0.6818, 0.2362, 0.5909, 0.2362, 0.4545, 0.1575, 0.5, 0.2362, 0.4091, 0.2362, 0.1818, 0.3149, 0.2727, 0.3149, 0.2273, 0.3937, 0.0, 0.3149, 0.09091, 0.3149, 0.04546, 0.3937, 0.7273, 0.3149, 0.8182, 0.3149, 0.7727, 0.3937, 0.5455, 0.3149, 0.6364, 0.3149, 0.5909, 0.3937, 0.3636, 0.3149, 0.4545, 0.3149, 0.4091, 0.3937, 0.4091, 0.3937, 0.5, 0.3937, 0.4545, 0.4724, 0.4091, 0.3937, 0.4545, 0.3149, 0.5, 0.3937, 0.4545, 0.3149, 0.5455, 0.3149, 0.5, 0.3937, 0.5909, 0.3937, 0.6818, 0.3937, 0.6364, 0.4724, 0.5909, 0.3937, 0.6364, 0.3149, 0.6818, 0.3937, 0.6364, 0.3149, 0.7273, 0.3149, 0.6818, 0.3937, 0.7727, 0.3937, 0.8636, 0.3937, 0.8182, 0.4724, 0.7727, 0.3937, 0.8182, 0.3149, 0.8636, 0.3937, 0.8182, 0.3149, 0.9091, 0.3149, 0.8636, 0.3937, 0.04546, 0.3937, 0.1364, 0.3937, 0.09091, 0.4724, 0.04546, 0.3937, 0.09091, 0.3149, 0.1364, 0.3937, 0.09091, 0.3149, 0.1818, 0.3149, 0.1364, 0.3937, 0.2273, 0.3937, 0.3182, 0.3937, 0.2727, 0.4724, 0.2273, 0.3937, 0.2727, 0.3149, 0.3182, 0.3937, 0.2727, 0.3149, 0.3636, 0.3149, 0.3182, 0.3937, 0.4091, 0.2362, 0.4545, 0.3149, 0.3636, 0.3149, 0.4091, 0.2362, 0.5, 0.2362, 0.4545, 0.3149, 0.5, 0.2362, 0.5455, 0.3149, 0.4545, 0.3149, 0.5909, 0.2362, 0.6364, 0.3149, 0.5455, 0.3149, 0.5909, 0.2362, 0.6818, 0.2362, 0.6364, 0.3149, 0.6818, 0.2362, 0.7273, 0.3149, 0.6364, 0.3149, 0.7727, 0.2362, 0.8182, 0.3149, 0.7273, 0.3149, 0.7727, 0.2362, 0.8636, 0.2362, 0.8182, 0.3149, 0.8636, 0.2362, 0.9091, 0.3149, 0.8182, 0.3149, 0.04546, 0.2362, 0.09091, 0.3149, 0.0, 0.3149, 0.04546, 0.2362, 0.1364, 0.2362, 0.09091, 0.3149, 0.1364, 0.2362, 0.1818, 0.3149, 0.09091, 0.3149, 0.2273, 0.2362, 0.2727, 0.3149, 0.1818, 0.3149, 0.2273, 0.2362, 0.3182, 0.2362, 0.2727, 0.3149, 0.3182, 0.2362, 0.3636, 0.3149, 0.2727, 0.3149, 0.5, 0.2362, 0.5909, 0.2362, 0.5455, 0.3149, 0.5, 0.2362, 0.5455, 0.1575, 0.5909, 0.2362, 0.5455, 0.1575, 0.6364, 0.1575, 0.5909, 0.2362, 0.6818, 0.2362, 0.7727, 0.2362, 0.7273, 0.3149, 0.6818, 0.2362, 0.7273, 0.1575, 0.7727, 0.2362, 0.7273, 0.1575, 0.8182, 0.1575, 0.7727, 0.2362, 0.8636, 0.2362, 0.9545, 0.2362, 0.9091, 0.3149, 0.8636, 0.2362, 0.9091, 0.1575, 0.9545, 0.2362, 0.9091, 0.1575, 1.0, 0.1575, 0.9545, 0.2362, 0.1364, 0.2362, 0.2273, 0.2362, 0.1818, 0.3149, 0.1364, 0.2362, 0.1818, 0.1575, 0.2273, 0.2362, 0.1818, 0.1575, 0.2727, 0.1575, 0.2273, 0.2362, 0.3182, 0.2362, 0.4091, 0.2362, 0.3636, 0.3149, 0.3182, 0.2362, 0.3636, 0.1575, 0.4091, 0.2362, 0.3636, 0.1575, 0.4545, 0.1575, 0.4091, 0.2362, 0.5, 0.07873, 0.5455, 0.1575, 0.4545, 0.1575, 0.5, 0.07873, 0.5909, 0.07873, 0.5455, 0.1575, 0.5909, 0.07873, 0.6364, 0.1575, 0.5455, 0.1575, 0.6818, 0.07873, 0.7273, 0.1575, 0.6364, 0.1575, 0.6818, 0.07873, 0.7727, 0.07873, 0.7273, 0.1575, 0.7727, 0.07873, 0.8182, 0.1575, 0.7273, 0.1575, 0.8636, 0.07873, 0.9091, 0.1575, 0.8182, 0.1575, 0.8636, 0.07873, 0.9545, 0.07873, 0.9091, 0.1575, 0.9545, 0.07873, 1.0, 0.1575, 0.9091, 0.1575, 0.3636, 0.1575, 0.4091, 0.07873, 0.4545, 0.1575, 0.3636, 0.1575, 0.3182, 0.07873, 0.4091, 0.07873, 0.3182, 0.07873, 0.3636, 0.0, 0.4091, 0.07873, 0.1364, 0.07873, 0.1818, 0.1575, 0.09091, 0.1575, 0.1364, 0.07873, 0.2273, 0.07873, 0.1818, 0.1575, 0.2273, 0.07873, 0.2727, 0.1575, 0.1818, 0.1575])
me_icosphere3.materials.append(mat_material2)
me_icosphere3.update()
me_cube3 = bpy.data.meshes.new('Cube3')
me_cube3.from_pydata([(1.106, -0.1592, 2.401), (1.567, -0.4939, 2.753), (0.93, -0.7008, 2.753), (0.5365, -0.1592, 2.753), (0.93, 0.3825, 2.753), (1.567, 0.1756, 2.753), (1.282, -0.7008, 3.323), (0.6452, -0.4939, 3.323), (0.6452, 0.1756, 3.323), (1.282, 0.3825, 3.323), (1.676, -0.1592, 3.323), (1.106, -0.1592, 3.675), (1.003, -0.4776, 2.496), (1.377, -0.3559, 2.496), (1.273, -0.6743, 2.703), (1.648, -0.1592, 2.703), (1.377, 0.03759, 2.496), (0.7712, -0.1592, 2.496), (0.6678, -0.4776, 2.703), (1.003, 0.1592, 2.496), (0.6678, 0.1592, 2.703), (1.273, 0.356, 2.703), (1.712, -0.3559, 3.038), (1.712, 0.03759, 3.038), (1.106, -0.7959, 3.038), (1.48, -0.6743, 3.038), (0.5004, -0.3559, 3.038), (0.7317, -0.6743, 3.038), (0.7317, 0.356, 3.038), (0.5004, 0.03759, 3.038), (1.48, 0.356, 3.038), (1.106, 0.4776, 3.038), (1.544, -0.4776, 3.373), (0.9386, -0.6743, 3.373), (0.5643, -0.1592, 3.373), (0.9386, 0.356, 3.373), (1.544, 0.1592, 3.373), (1.209, -0.4776, 3.58), (1.441, -0.1592, 3.58), (0.8352, -0.3559, 3.58), (0.8352, 0.03759, 3.58), (1.209, 0.1592, 3.58)], [], [(0, 13, 12), (1, 13, 15), (0, 12, 17), (0, 17, 19), (0, 19, 16), (1, 15, 22), (2, 14, 24), (3, 18, 26), (4, 20, 28), (5, 21, 30), (1, 22, 25), (2, 24, 27), (3, 26, 29), (4, 28, 31), (5, 30, 23), (6, 32, 37), (7, 33, 39), (8, 34, 40), (9, 35, 41), (10, 36, 38), (38, 41, 11), (38, 36, 41), (36, 9, 41), (41, 40, 11), (41, 35, 40), (35, 8, 40), (40, 39, 11), (40, 34, 39), (34, 7, 39), (39, 37, 11), (39, 33, 37), (33, 6, 37), (37, 38, 11), (37, 32, 38), (32, 10, 38), (23, 36, 10), (23, 30, 36), (30, 9, 36), (31, 35, 9), (31, 28, 35), (28, 8, 35), (29, 34, 8), (29, 26, 34), (26, 7, 34), (27, 33, 7), (27, 24, 33), (24, 6, 33), (25, 32, 6), (25, 22, 32), (22, 10, 32), (30, 31, 9), (30, 21, 31), (21, 4, 31), (28, 29, 8), (28, 20, 29), (20, 3, 29), (26, 27, 7), (26, 18, 27), (18, 2, 27), (24, 25, 6), (24, 14, 25), (14, 1, 25), (22, 23, 10), (22, 15, 23), (15, 5, 23), (16, 21, 5), (16, 19, 21), (19, 4, 21), (19, 20, 4), (19, 17, 20), (17, 3, 20), (17, 18, 3), (17, 12, 18), (12, 2, 18), (15, 16, 5), (15, 13, 16), (13, 0, 16), (12, 14, 2), (12, 13, 14), (13, 1, 14)])
_uv = me_cube3.uv_layers.new(name='UVMap')
_uv.uv.foreach_set('vector', [0.1818, 0.0, 0.2273, 0.07873, 0.1364, 0.07873, 0.2727, 0.1575, 0.3182, 0.07873, 0.3636, 0.1575, 0.9091, 0.0, 0.9545, 0.07873, 0.8636, 0.07873, 0.7273, 0.0, 0.7727, 0.07873, 0.6818, 0.07873, 0.5455, 0.0, 0.5909, 0.07873, 0.5, 0.07873, 0.2727, 0.1575, 0.3636, 0.1575, 0.3182, 0.2362, 0.09091, 0.1575, 0.1818, 0.1575, 0.1364, 0.2362, 0.8182, 0.1575, 0.9091, 0.1575, 0.8636, 0.2362, 0.6364, 0.1575, 0.7273, 0.1575, 0.6818, 0.2362, 0.4545, 0.1575, 0.5455, 0.1575, 0.5, 0.2362, 0.2727, 0.1575, 0.3182, 0.2362, 0.2273, 0.2362, 0.09091, 0.1575, 0.1364, 0.2362, 0.04546, 0.2362, 0.8182, 0.1575, 0.8636, 0.2362, 0.7727, 0.2362, 0.6364, 0.1575, 0.6818, 0.2362, 0.5909, 0.2362, 0.4545, 0.1575, 0.5, 0.2362, 0.4091, 0.2362, 0.1818, 0.3149, 0.2727, 0.3149, 0.2273, 0.3937, 0.0, 0.3149, 0.09091, 0.3149, 0.04546, 0.3937, 0.7273, 0.3149, 0.8182, 0.3149, 0.7727, 0.3937, 0.5455, 0.3149, 0.6364, 0.3149, 0.5909, 0.3937, 0.3636, 0.3149, 0.4545, 0.3149, 0.4091, 0.3937, 0.4091, 0.3937, 0.5, 0.3937, 0.4545, 0.4724, 0.4091, 0.3937, 0.4545, 0.3149, 0.5, 0.3937, 0.4545, 0.3149, 0.5455, 0.3149, 0.5, 0.3937, 0.5909, 0.3937, 0.6818, 0.3937, 0.6364, 0.4724, 0.5909, 0.3937, 0.6364, 0.3149, 0.6818, 0.3937, 0.6364, 0.3149, 0.7273, 0.3149, 0.6818, 0.3937, 0.7727, 0.3937, 0.8636, 0.3937, 0.8182, 0.4724, 0.7727, 0.3937, 0.8182, 0.3149, 0.8636, 0.3937, 0.8182, 0.3149, 0.9091, 0.3149, 0.8636, 0.3937, 0.04546, 0.3937, 0.1364, 0.3937, 0.09091, 0.4724, 0.04546, 0.3937, 0.09091, 0.3149, 0.1364, 0.3937, 0.09091, 0.3149, 0.1818, 0.3149, 0.1364, 0.3937, 0.2273, 0.3937, 0.3182, 0.3937, 0.2727, 0.4724, 0.2273, 0.3937, 0.2727, 0.3149, 0.3182, 0.3937, 0.2727, 0.3149, 0.3636, 0.3149, 0.3182, 0.3937, 0.4091, 0.2362, 0.4545, 0.3149, 0.3636, 0.3149, 0.4091, 0.2362, 0.5, 0.2362, 0.4545, 0.3149, 0.5, 0.2362, 0.5455, 0.3149, 0.4545, 0.3149, 0.5909, 0.2362, 0.6364, 0.3149, 0.5455, 0.3149, 0.5909, 0.2362, 0.6818, 0.2362, 0.6364, 0.3149, 0.6818, 0.2362, 0.7273, 0.3149, 0.6364, 0.3149, 0.7727, 0.2362, 0.8182, 0.3149, 0.7273, 0.3149, 0.7727, 0.2362, 0.8636, 0.2362, 0.8182, 0.3149, 0.8636, 0.2362, 0.9091, 0.3149, 0.8182, 0.3149, 0.04546, 0.2362, 0.09091, 0.3149, 0.0, 0.3149, 0.04546, 0.2362, 0.1364, 0.2362, 0.09091, 0.3149, 0.1364, 0.2362, 0.1818, 0.3149, 0.09091, 0.3149, 0.2273, 0.2362, 0.2727, 0.3149, 0.1818, 0.3149, 0.2273, 0.2362, 0.3182, 0.2362, 0.2727, 0.3149, 0.3182, 0.2362, 0.3636, 0.3149, 0.2727, 0.3149, 0.5, 0.2362, 0.5909, 0.2362, 0.5455, 0.3149, 0.5, 0.2362, 0.5455, 0.1575, 0.5909, 0.2362, 0.5455, 0.1575, 0.6364, 0.1575, 0.5909, 0.2362, 0.6818, 0.2362, 0.7727, 0.2362, 0.7273, 0.3149, 0.6818, 0.2362, 0.7273, 0.1575, 0.7727, 0.2362, 0.7273, 0.1575, 0.8182, 0.1575, 0.7727, 0.2362, 0.8636, 0.2362, 0.9545, 0.2362, 0.9091, 0.3149, 0.8636, 0.2362, 0.9091, 0.1575, 0.9545, 0.2362, 0.9091, 0.1575, 1.0, 0.1575, 0.9545, 0.2362, 0.1364, 0.2362, 0.2273, 0.2362, 0.1818, 0.3149, 0.1364, 0.2362, 0.1818, 0.1575, 0.2273, 0.2362, 0.1818, 0.1575, 0.2727, 0.1575, 0.2273, 0.2362, 0.3182, 0.2362, 0.4091, 0.2362, 0.3636, 0.3149, 0.3182, 0.2362, 0.3636, 0.1575, 0.4091, 0.2362, 0.3636, 0.1575, 0.4545, 0.1575, 0.4091, 0.2362, 0.5, 0.07873, 0.5455, 0.1575, 0.4545, 0.1575, 0.5, 0.07873, 0.5909, 0.07873, 0.5455, 0.1575, 0.5909, 0.07873, 0.6364, 0.1575, 0.5455, 0.1575, 0.6818, 0.07873, 0.7273, 0.1575, 0.6364, 0.1575, 0.6818, 0.07873, 0.7727, 0.07873, 0.7273, 0.1575, 0.7727, 0.07873, 0.8182, 0.1575, 0.7273, 0.1575, 0.8636, 0.07873, 0.9091, 0.1575, 0.8182, 0.1575, 0.8636, 0.07873, 0.9545, 0.07873, 0.9091, 0.1575, 0.9545, 0.07873, 1.0, 0.1575, 0.9091, 0.1575, 0.3636, 0.1575, 0.4091, 0.07873, 0.4545, 0.1575, 0.3636, 0.1575, 0.3182, 0.07873, 0.4091, 0.07873, 0.3182, 0.07873, 0.3636, 0.0, 0.4091, 0.07873, 0.1364, 0.07873, 0.1818, 0.1575, 0.09091, 0.1575, 0.1364, 0.07873, 0.2273, 0.07873, 0.1818, 0.1575, 0.2273, 0.07873, 0.2727, 0.1575, 0.1818, 0.1575])
me_cube3.materials.append(mat_material2)
me_cube3.update()

# ---- objects
ob_light = bpy.data.objects.new('Light', light_light)
ob_camera = bpy.data.objects.new('Camera', cam_camera)
ob_cube = bpy.data.objects.new('Cube', me_cube2)
ob_icosphere = bpy.data.objects.new('Icosphere', me_icosphere)
ob_icosphere1 = bpy.data.objects.new('Icosphere1', me_icosphere1)
ob_icosphere2 = bpy.data.objects.new('Icosphere2', me_icosphere2)
ob_icosphere3 = bpy.data.objects.new('Icosphere3', me_icosphere3)
ob_cube1 = bpy.data.objects.new('Cube1', me_cube3)

# ---- transforms, parenting, visibility, modifiers, constraints
ob_light.location = (4.076, 1.005, 5.904)
ob_light.rotation_euler = (0.6503, 0.05522, 1.866)
ob_light.lock_rotations_4d = False
ob_light.empty_display_type = 'ARROWS'
ob_light.color = (0.0, 0.0, 0.0, 0.0)
ob_light.lineart.crease_threshold = 0.0
ob_camera.location = (7.359, -6.926, 4.958)
ob_camera.rotation_euler = (1.109, 0.0, 0.8149)
ob_camera.lock_rotations_4d = False
ob_camera.empty_display_type = 'ARROWS'
ob_camera.color = (0.0, 0.0, 0.0, 0.0)
ob_camera.display_type = 'WIRE'
ob_camera.lineart.crease_threshold = 0.0
ob_cube.location = (0.0, 0.0, 0.0)
ob_icosphere.location = (-0.2267, 0.1156, 3.669)
ob_icosphere.scale = (1.025, 1.025, 1.025)
ob_icosphere1.location = (-1.672, -0.1298, 2.855)
ob_icosphere1.scale = (0.7486, 0.7486, 0.7486)
ob_icosphere2.location = (-0.8496, -1.081, 2.582)
ob_icosphere2.scale = (0.4451, 0.4451, 0.4451)
ob_icosphere3.location = (0.08812, 0.4731, 2.516)
ob_icosphere3.scale = (0.5198, 0.5198, 0.5198)
ob_cube1.location = (0.0, 0.0, 0.0)

# ---- collection membership
col_collection.objects.link(ob_light)
col_collection.objects.link(ob_camera)
col_collection.objects.link(ob_cube)
col_collection.objects.link(ob_icosphere)
col_collection.objects.link(ob_icosphere1)
col_collection.objects.link(ob_icosphere2)
col_collection.objects.link(ob_icosphere3)
col_collection.objects.link(ob_cube1)

# ---- scene / render settings (as saved in the file)
scene.camera = ob_camera
scene.frame_start = 1; scene.frame_end = 250; scene.frame_set(1)
scene.render.engine = 'BLENDER_EEVEE_NEXT'
scene.cycles.sampling_pattern = 'TABULATED_SOBOL'
scene.cycles.use_light_tree = False
scene.view_settings.view_transform = 'Filmic'
bpy.context.view_layer.update()
